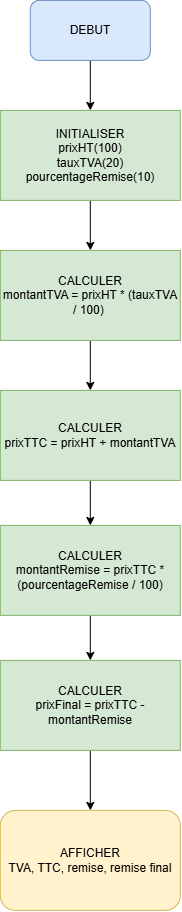

The diagram above was exported from draw.io. Its source (the exported page's mxGraphModel, read from the mxfile embedded in the PNG):
<mxGraphModel dx="2020" dy="1121" grid="1" gridSize="10" guides="1" tooltips="1" connect="1" arrows="1" fold="1" page="1" pageScale="1" pageWidth="827" pageHeight="1169" math="0" shadow="0">
  <root>
    <mxCell id="0" />
    <mxCell id="1" parent="0" />
    <mxCell id="ZqHl5BA1L0InYgK116Gp-3" edge="1" parent="1" source="ZqHl5BA1L0InYgK116Gp-1" style="edgeStyle=orthogonalEdgeStyle;rounded=0;orthogonalLoop=1;jettySize=auto;html=1;exitX=0.5;exitY=1;exitDx=0;exitDy=0;entryX=0.5;entryY=0;entryDx=0;entryDy=0;" target="ZqHl5BA1L0InYgK116Gp-2">
      <mxGeometry relative="1" as="geometry" />
    </mxCell>
    <mxCell id="ZqHl5BA1L0InYgK116Gp-1" parent="1" style="rounded=1;whiteSpace=wrap;html=1;fillColor=#dae8fc;strokeColor=#6c8ebf;" value="DEBUT" vertex="1">
      <mxGeometry height="60" width="120" x="310" y="50" as="geometry" />
    </mxCell>
    <mxCell id="ZqHl5BA1L0InYgK116Gp-9" edge="1" parent="1" source="ZqHl5BA1L0InYgK116Gp-2" style="edgeStyle=orthogonalEdgeStyle;rounded=0;orthogonalLoop=1;jettySize=auto;html=1;exitX=0.5;exitY=1;exitDx=0;exitDy=0;entryX=0.5;entryY=0;entryDx=0;entryDy=0;" target="ZqHl5BA1L0InYgK116Gp-4">
      <mxGeometry relative="1" as="geometry" />
    </mxCell>
    <mxCell id="ZqHl5BA1L0InYgK116Gp-2" parent="1" style="rounded=0;whiteSpace=wrap;html=1;fillColor=#d5e8d4;strokeColor=#82b366;" value="INITIALISER&lt;div&gt;prixHT(100)&lt;/div&gt;&lt;div&gt;tauxTVA(20)&lt;/div&gt;&lt;div&gt;pourcentageRemise(10)&lt;/div&gt;" vertex="1">
      <mxGeometry height="90" width="180" x="280" y="160" as="geometry" />
    </mxCell>
    <mxCell id="ZqHl5BA1L0InYgK116Gp-10" edge="1" parent="1" source="ZqHl5BA1L0InYgK116Gp-4" style="edgeStyle=orthogonalEdgeStyle;rounded=0;orthogonalLoop=1;jettySize=auto;html=1;exitX=0.5;exitY=1;exitDx=0;exitDy=0;entryX=0.5;entryY=0;entryDx=0;entryDy=0;" target="ZqHl5BA1L0InYgK116Gp-5">
      <mxGeometry relative="1" as="geometry" />
    </mxCell>
    <mxCell id="ZqHl5BA1L0InYgK116Gp-4" parent="1" style="rounded=0;whiteSpace=wrap;html=1;fillColor=#d5e8d4;strokeColor=#82b366;" value="CALCULER&lt;div&gt;montantTVA = prixHT * (tauxTVA / 100)&amp;nbsp;&lt;/div&gt;" vertex="1">
      <mxGeometry height="90" width="180" x="280" y="300" as="geometry" />
    </mxCell>
    <mxCell id="ZqHl5BA1L0InYgK116Gp-11" edge="1" parent="1" source="ZqHl5BA1L0InYgK116Gp-5" style="edgeStyle=orthogonalEdgeStyle;rounded=0;orthogonalLoop=1;jettySize=auto;html=1;exitX=0.5;exitY=1;exitDx=0;exitDy=0;entryX=0.5;entryY=0;entryDx=0;entryDy=0;" target="ZqHl5BA1L0InYgK116Gp-6">
      <mxGeometry relative="1" as="geometry" />
    </mxCell>
    <mxCell id="ZqHl5BA1L0InYgK116Gp-5" parent="1" style="rounded=0;whiteSpace=wrap;html=1;fillColor=#d5e8d4;strokeColor=#82b366;" value="CALCULER&lt;div&gt;prixTTC = prixHT + montantTVA&lt;/div&gt;" vertex="1">
      <mxGeometry height="90" width="180" x="280" y="440" as="geometry" />
    </mxCell>
    <mxCell id="ZqHl5BA1L0InYgK116Gp-12" edge="1" parent="1" source="ZqHl5BA1L0InYgK116Gp-6" style="edgeStyle=orthogonalEdgeStyle;rounded=0;orthogonalLoop=1;jettySize=auto;html=1;exitX=0.5;exitY=1;exitDx=0;exitDy=0;entryX=0.5;entryY=0;entryDx=0;entryDy=0;" target="ZqHl5BA1L0InYgK116Gp-7">
      <mxGeometry relative="1" as="geometry" />
    </mxCell>
    <mxCell id="ZqHl5BA1L0InYgK116Gp-6" parent="1" style="rounded=0;whiteSpace=wrap;html=1;fillColor=#d5e8d4;strokeColor=#82b366;" value="&lt;div&gt;CALCULER&lt;/div&gt;montantRemise = prixTTC * (pourcentageRemise / 100)" vertex="1">
      <mxGeometry height="90" width="180" x="280" y="575" as="geometry" />
    </mxCell>
    <mxCell id="ZqHl5BA1L0InYgK116Gp-13" edge="1" parent="1" source="ZqHl5BA1L0InYgK116Gp-7" style="edgeStyle=orthogonalEdgeStyle;rounded=0;orthogonalLoop=1;jettySize=auto;html=1;exitX=0.5;exitY=1;exitDx=0;exitDy=0;entryX=0.5;entryY=0;entryDx=0;entryDy=0;" target="ZqHl5BA1L0InYgK116Gp-8">
      <mxGeometry relative="1" as="geometry" />
    </mxCell>
    <mxCell id="ZqHl5BA1L0InYgK116Gp-7" parent="1" style="rounded=0;whiteSpace=wrap;html=1;fillColor=#d5e8d4;strokeColor=#82b366;" value="&lt;div&gt;CALCULER&lt;/div&gt;prixFinal = prixTTC - montantRemise" vertex="1">
      <mxGeometry height="90" width="180" x="280" y="710" as="geometry" />
    </mxCell>
    <mxCell id="ZqHl5BA1L0InYgK116Gp-8" parent="1" style="rounded=1;whiteSpace=wrap;html=1;fillColor=#fff2cc;strokeColor=#d6b656;" value="AFFICHER&lt;div&gt;TVA, TTC, remise, remise final&lt;/div&gt;" vertex="1">
      <mxGeometry height="100" width="180" x="280" y="860" as="geometry" />
    </mxCell>
  </root>
</mxGraphModel>